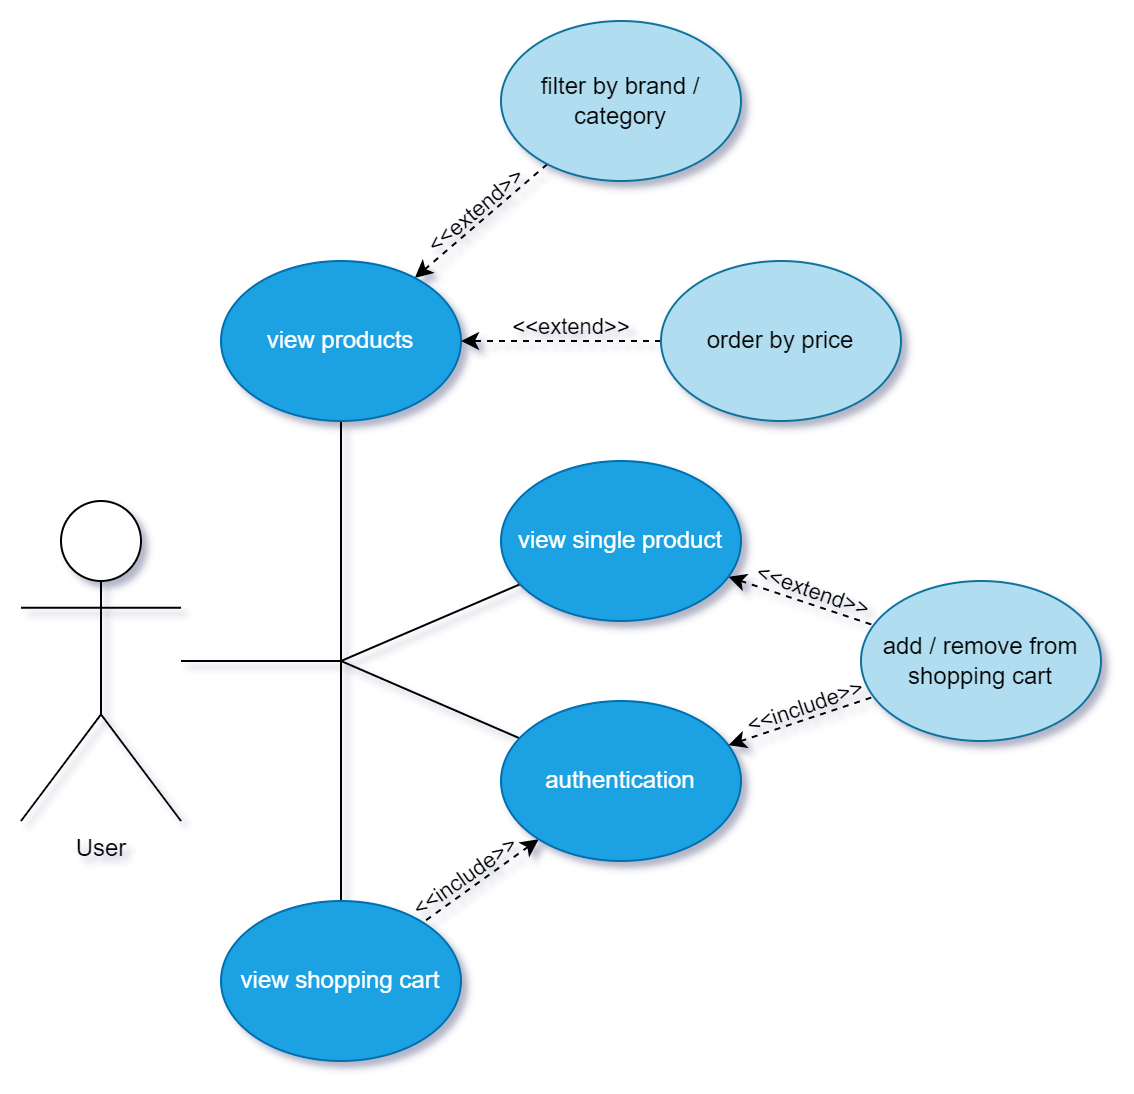

The diagram above was exported from draw.io. Its source (the exported page's mxGraphModel, read from the mxfile embedded in the PNG):
<mxGraphModel dx="1038" dy="641" grid="1" gridSize="10" guides="1" tooltips="1" connect="1" arrows="1" fold="1" page="1" pageScale="1" pageWidth="827" pageHeight="1169" math="0" shadow="0">
  <root>
    <mxCell id="0" />
    <mxCell id="1" parent="0" />
    <mxCell id="e8keutFCaq7xs0d0yBy9-1" value="User" style="shape=umlActor;verticalLabelPosition=bottom;verticalAlign=top;html=1;outlineConnect=0;" parent="1" vertex="1">
      <mxGeometry x="120" y="280" width="80" height="160" as="geometry" />
    </mxCell>
    <mxCell id="e8keutFCaq7xs0d0yBy9-6" style="rounded=0;orthogonalLoop=1;jettySize=auto;html=1;startArrow=classic;startFill=1;endArrow=none;endFill=0;dashed=1;" parent="1" source="e8keutFCaq7xs0d0yBy9-2" target="e8keutFCaq7xs0d0yBy9-5" edge="1">
      <mxGeometry relative="1" as="geometry" />
    </mxCell>
    <mxCell id="e8keutFCaq7xs0d0yBy9-8" value="&amp;lt;&amp;lt;extend&amp;gt;&amp;gt;" style="edgeLabel;html=1;align=center;verticalAlign=middle;resizable=0;points=[];rotation=-40;labelBackgroundColor=none;" parent="e8keutFCaq7xs0d0yBy9-6" vertex="1" connectable="0">
      <mxGeometry x="-0.29" y="1" relative="1" as="geometry">
        <mxPoint x="7" y="-13" as="offset" />
      </mxGeometry>
    </mxCell>
    <mxCell id="e8keutFCaq7xs0d0yBy9-23" style="edgeStyle=none;rounded=0;orthogonalLoop=1;jettySize=auto;html=1;startArrow=none;startFill=0;endArrow=none;endFill=0;" parent="1" source="e8keutFCaq7xs0d0yBy9-2" edge="1">
      <mxGeometry relative="1" as="geometry">
        <mxPoint x="280" y="360.0000000000001" as="targetPoint" />
      </mxGeometry>
    </mxCell>
    <mxCell id="e8keutFCaq7xs0d0yBy9-2" value="view products" style="ellipse;whiteSpace=wrap;html=1;fillColor=#1ba1e2;fontColor=#ffffff;strokeColor=#006EAF;" parent="1" vertex="1">
      <mxGeometry x="220" y="160" width="120" height="80" as="geometry" />
    </mxCell>
    <mxCell id="e8keutFCaq7xs0d0yBy9-13" style="edgeStyle=none;rounded=0;orthogonalLoop=1;jettySize=auto;html=1;dashed=1;startArrow=classic;startFill=1;endArrow=none;endFill=0;" parent="1" source="e8keutFCaq7xs0d0yBy9-3" target="e8keutFCaq7xs0d0yBy9-11" edge="1">
      <mxGeometry relative="1" as="geometry" />
    </mxCell>
    <mxCell id="e8keutFCaq7xs0d0yBy9-14" value="&amp;lt;&amp;lt;extend&amp;gt;&amp;gt;" style="edgeLabel;html=1;align=center;verticalAlign=middle;resizable=0;points=[];labelBackgroundColor=none;rotation=19;" parent="e8keutFCaq7xs0d0yBy9-13" vertex="1" connectable="0">
      <mxGeometry x="-0.3054" y="-1" relative="1" as="geometry">
        <mxPoint x="17" y="-3" as="offset" />
      </mxGeometry>
    </mxCell>
    <mxCell id="e8keutFCaq7xs0d0yBy9-24" style="edgeStyle=none;rounded=0;orthogonalLoop=1;jettySize=auto;html=1;startArrow=none;startFill=0;endArrow=none;endFill=0;" parent="1" source="e8keutFCaq7xs0d0yBy9-3" edge="1">
      <mxGeometry relative="1" as="geometry">
        <mxPoint x="280" y="360.0000000000001" as="targetPoint" />
      </mxGeometry>
    </mxCell>
    <mxCell id="e8keutFCaq7xs0d0yBy9-3" value="view single product" style="ellipse;whiteSpace=wrap;html=1;fillColor=#1ba1e2;fontColor=#ffffff;strokeColor=#006EAF;" parent="1" vertex="1">
      <mxGeometry x="360" y="260" width="120" height="80" as="geometry" />
    </mxCell>
    <mxCell id="e8keutFCaq7xs0d0yBy9-16" style="edgeStyle=none;rounded=0;orthogonalLoop=1;jettySize=auto;html=1;dashed=1;startArrow=classic;startFill=1;endArrow=none;endFill=0;" parent="1" source="e8keutFCaq7xs0d0yBy9-4" target="e8keutFCaq7xs0d0yBy9-11" edge="1">
      <mxGeometry relative="1" as="geometry" />
    </mxCell>
    <mxCell id="e8keutFCaq7xs0d0yBy9-17" value="&amp;lt;&amp;lt;include&amp;gt;&amp;gt;" style="edgeLabel;html=1;align=center;verticalAlign=middle;resizable=0;points=[];rotation=-19;labelBackgroundColor=none;" parent="e8keutFCaq7xs0d0yBy9-16" vertex="1" connectable="0">
      <mxGeometry x="-0.1439" y="1" relative="1" as="geometry">
        <mxPoint x="7" y="-8" as="offset" />
      </mxGeometry>
    </mxCell>
    <mxCell id="e8keutFCaq7xs0d0yBy9-25" style="edgeStyle=none;rounded=0;orthogonalLoop=1;jettySize=auto;html=1;startArrow=none;startFill=0;endArrow=none;endFill=0;" parent="1" source="e8keutFCaq7xs0d0yBy9-4" edge="1">
      <mxGeometry relative="1" as="geometry">
        <mxPoint x="280" y="360.0000000000001" as="targetPoint" />
      </mxGeometry>
    </mxCell>
    <mxCell id="ZwYVLk2SFqKl9YQ5wb9e-1" style="rounded=0;orthogonalLoop=1;jettySize=auto;html=1;startArrow=classic;startFill=1;endArrow=none;endFill=0;dashed=1;" edge="1" parent="1" source="e8keutFCaq7xs0d0yBy9-4" target="e8keutFCaq7xs0d0yBy9-10">
      <mxGeometry relative="1" as="geometry" />
    </mxCell>
    <mxCell id="ZwYVLk2SFqKl9YQ5wb9e-2" value="&amp;lt;&amp;lt;include&amp;gt;&amp;gt;" style="edgeLabel;html=1;align=center;verticalAlign=middle;resizable=0;points=[];labelBackgroundColor=none;rotation=-35;" vertex="1" connectable="0" parent="ZwYVLk2SFqKl9YQ5wb9e-1">
      <mxGeometry x="0.4699" y="2" relative="1" as="geometry">
        <mxPoint x="4" y="-13" as="offset" />
      </mxGeometry>
    </mxCell>
    <mxCell id="e8keutFCaq7xs0d0yBy9-4" value="authentication" style="ellipse;whiteSpace=wrap;html=1;fillColor=#1ba1e2;fontColor=#ffffff;strokeColor=#006EAF;" parent="1" vertex="1">
      <mxGeometry x="360" y="380" width="120" height="80" as="geometry" />
    </mxCell>
    <mxCell id="e8keutFCaq7xs0d0yBy9-5" value="filter by brand / category" style="ellipse;whiteSpace=wrap;html=1;fillColor=#b1ddf0;strokeColor=#10739e;" parent="1" vertex="1">
      <mxGeometry x="360" y="40" width="120" height="80" as="geometry" />
    </mxCell>
    <mxCell id="e8keutFCaq7xs0d0yBy9-26" style="edgeStyle=none;rounded=0;orthogonalLoop=1;jettySize=auto;html=1;startArrow=none;startFill=0;endArrow=none;endFill=0;" parent="1" source="e8keutFCaq7xs0d0yBy9-10" edge="1">
      <mxGeometry relative="1" as="geometry">
        <mxPoint x="280" y="360.0000000000001" as="targetPoint" />
      </mxGeometry>
    </mxCell>
    <mxCell id="e8keutFCaq7xs0d0yBy9-10" value="view shopping cart" style="ellipse;whiteSpace=wrap;html=1;fillColor=#1ba1e2;fontColor=#ffffff;strokeColor=#006EAF;" parent="1" vertex="1">
      <mxGeometry x="220" y="480" width="120" height="80" as="geometry" />
    </mxCell>
    <mxCell id="e8keutFCaq7xs0d0yBy9-11" value="add / remove from shopping cart" style="ellipse;whiteSpace=wrap;html=1;fillColor=#b1ddf0;strokeColor=#10739e;" parent="1" vertex="1">
      <mxGeometry x="540" y="320" width="120" height="80" as="geometry" />
    </mxCell>
    <mxCell id="e8keutFCaq7xs0d0yBy9-22" value="" style="endArrow=none;html=1;rounded=0;" parent="1" edge="1">
      <mxGeometry width="50" height="50" relative="1" as="geometry">
        <mxPoint x="200" y="360" as="sourcePoint" />
        <mxPoint x="280" y="360" as="targetPoint" />
      </mxGeometry>
    </mxCell>
    <mxCell id="e8keutFCaq7xs0d0yBy9-28" style="edgeStyle=none;rounded=0;orthogonalLoop=1;jettySize=auto;html=1;startArrow=none;startFill=0;endArrow=classic;endFill=1;dashed=1;" parent="1" source="e8keutFCaq7xs0d0yBy9-27" target="e8keutFCaq7xs0d0yBy9-2" edge="1">
      <mxGeometry relative="1" as="geometry" />
    </mxCell>
    <mxCell id="e8keutFCaq7xs0d0yBy9-29" value="&amp;lt;&amp;lt;extend&amp;gt;&amp;gt;" style="edgeLabel;html=1;align=center;verticalAlign=middle;resizable=0;points=[];labelBackgroundColor=none;" parent="e8keutFCaq7xs0d0yBy9-28" vertex="1" connectable="0">
      <mxGeometry x="-0.3045" relative="1" as="geometry">
        <mxPoint x="-11" y="-8" as="offset" />
      </mxGeometry>
    </mxCell>
    <mxCell id="e8keutFCaq7xs0d0yBy9-27" value="order by price" style="ellipse;whiteSpace=wrap;html=1;fillColor=#b1ddf0;strokeColor=#10739e;" parent="1" vertex="1">
      <mxGeometry x="440" y="160" width="120" height="80" as="geometry" />
    </mxCell>
  </root>
</mxGraphModel>